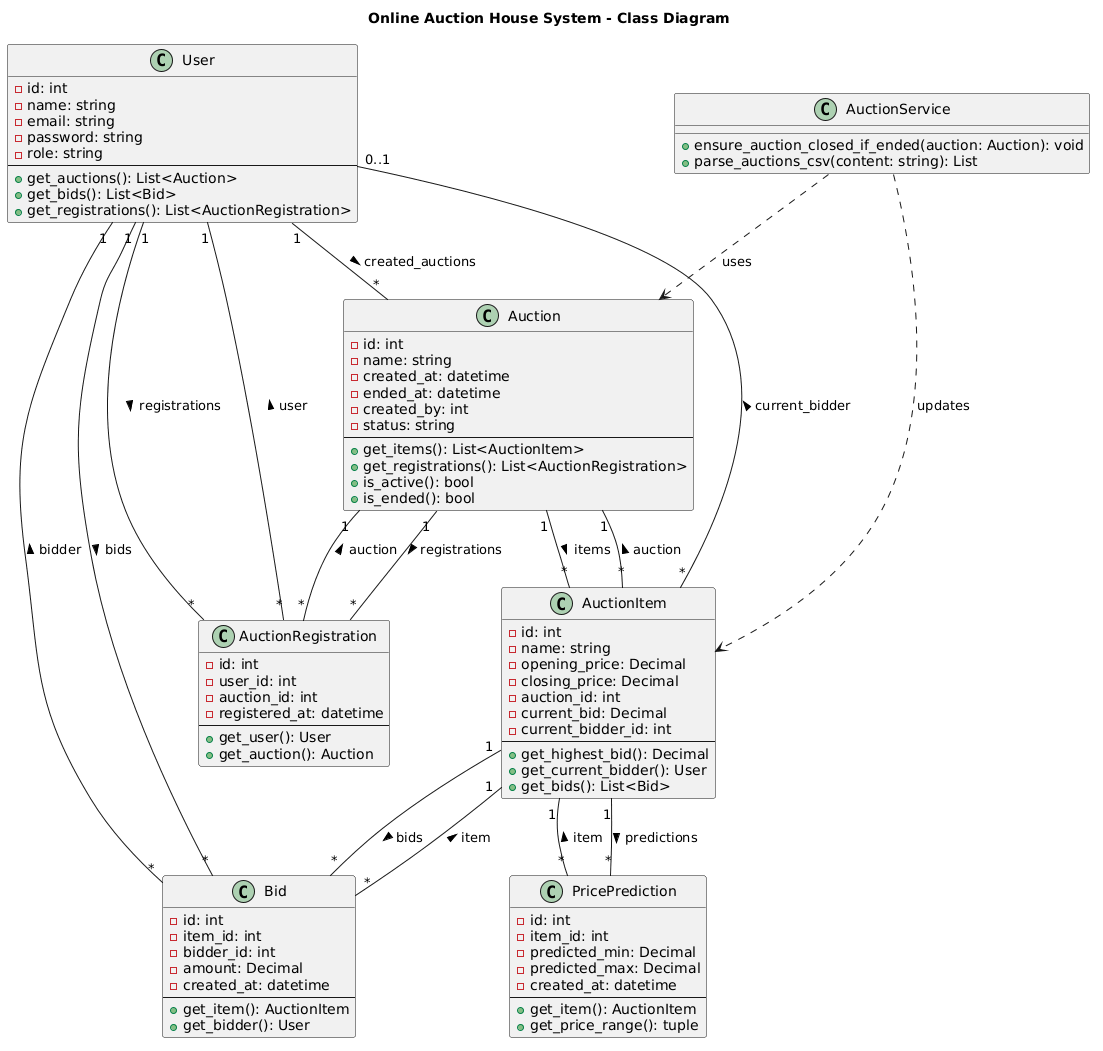

The diagram above was rendered by PlantUML. Its source (embedded in the PNG):
@startuml
title Online Auction House System - Class Diagram

class User {
  - id: int
  - name: string
  - email: string
  - password: string
  - role: string
  --
  + get_auctions(): List<Auction>
  + get_bids(): List<Bid>
  + get_registrations(): List<AuctionRegistration>
}

class Auction {
  - id: int
  - name: string
  - created_at: datetime
  - ended_at: datetime
  - created_by: int
  - status: string
  --
  + get_items(): List<AuctionItem>
  + get_registrations(): List<AuctionRegistration>
  + is_active(): bool
  + is_ended(): bool
}

class AuctionItem {
  - id: int
  - name: string
  - opening_price: Decimal
  - closing_price: Decimal
  - auction_id: int
  - current_bid: Decimal
  - current_bidder_id: int
  --
  + get_highest_bid(): Decimal
  + get_current_bidder(): User
  + get_bids(): List<Bid>
}

class Bid {
  - id: int
  - item_id: int
  - bidder_id: int
  - amount: Decimal
  - created_at: datetime
  --
  + get_item(): AuctionItem
  + get_bidder(): User
}

class AuctionRegistration {
  - id: int
  - user_id: int
  - auction_id: int
  - registered_at: datetime
  --
  + get_user(): User
  + get_auction(): Auction
}

class AuctionService {
  + ensure_auction_closed_if_ended(auction: Auction): void
  + parse_auctions_csv(content: string): List
}

class PricePrediction {
  - id: int
  - item_id: int
  - predicted_min: Decimal
  - predicted_max: Decimal
  - created_at: datetime
  --
  + get_item(): AuctionItem
  + get_price_range(): tuple
}

' Associations
User "1" -- "*" Auction : created_auctions >
User "1" -- "*" Bid : bids >
User "1" -- "*" AuctionRegistration : registrations >
Auction "1" -- "*" AuctionItem : items >
Auction "1" -- "*" AuctionRegistration : registrations >
AuctionItem "*" -- "1" Auction : auction >
AuctionItem "1" -- "*" Bid : bids >
AuctionItem "1" -- "*" PricePrediction : predictions >
AuctionItem "*" -- "0..1" User : current_bidder >
Bid "*" -- "1" AuctionItem : item >
Bid "*" -- "1" User : bidder >
PricePrediction "*" -- "1" AuctionItem : item >
AuctionRegistration "*" -- "1" User : user >
AuctionRegistration "*" -- "1" Auction : auction >

AuctionService ..> Auction : uses
AuctionService ..> AuctionItem : updates
@enduml